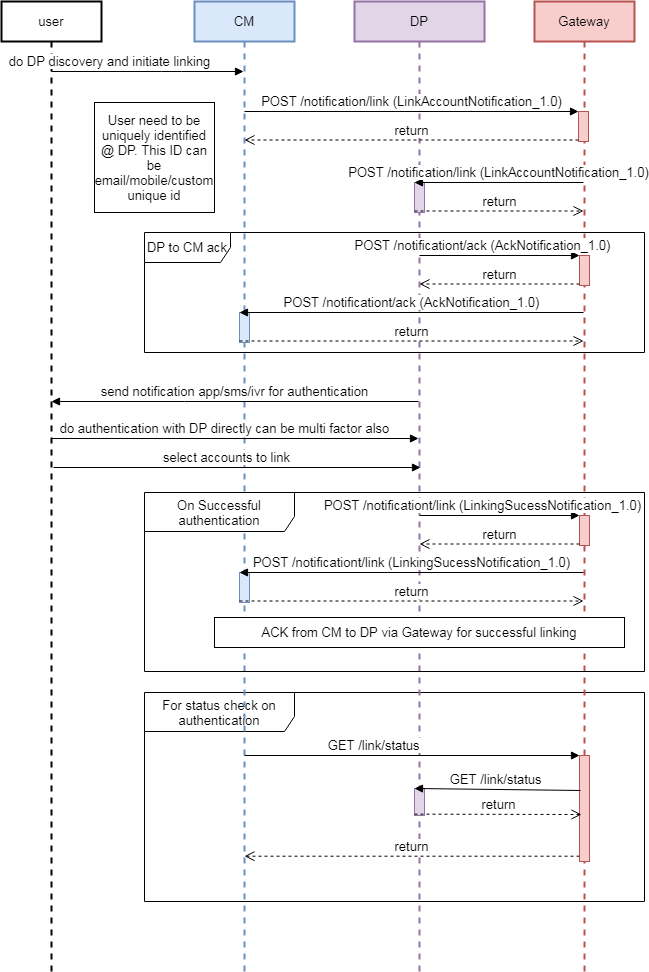

The diagram above was exported from draw.io. Its source (the exported page's mxGraphModel, read from the mxfile embedded in the PNG):
<mxGraphModel dx="868" dy="478" grid="1" gridSize="10" guides="1" tooltips="1" connect="1" arrows="1" fold="1" page="1" pageScale="1" pageWidth="827" pageHeight="1169" math="0" shadow="0">
  <root>
    <mxCell id="0" />
    <mxCell id="1" parent="0" />
    <mxCell id="Pg_meeAKvoVhUf5l7GQy-34" value="For status check on authentication" style="shape=umlFrame;whiteSpace=wrap;html=1;width=150;height=39;fontSize=13;" vertex="1" parent="1">
      <mxGeometry x="190" y="731" width="500" height="209" as="geometry" />
    </mxCell>
    <mxCell id="Pg_meeAKvoVhUf5l7GQy-2" value="DP to CM ack" style="shape=umlFrame;whiteSpace=wrap;html=1;width=86;height=30;fontSize=13;" vertex="1" parent="1">
      <mxGeometry x="190" y="271" width="500" height="120" as="geometry" />
    </mxCell>
    <mxCell id="ZiefCpf9B09AhcNqqk0u-1" value="user" style="shape=umlLifeline;perimeter=lifelinePerimeter;whiteSpace=wrap;html=1;container=1;collapsible=0;recursiveResize=0;outlineConnect=0;strokeWidth=2;fontSize=13;" parent="1" vertex="1">
      <mxGeometry x="47" y="40" width="100" height="970" as="geometry" />
    </mxCell>
    <mxCell id="ZiefCpf9B09AhcNqqk0u-2" value="CM" style="shape=umlLifeline;perimeter=lifelinePerimeter;whiteSpace=wrap;html=1;container=1;collapsible=0;recursiveResize=0;outlineConnect=0;fillColor=#dae8fc;strokeColor=#6c8ebf;strokeWidth=2;fontSize=13;" parent="1" vertex="1">
      <mxGeometry x="240" y="40" width="100" height="970" as="geometry" />
    </mxCell>
    <object label="do DP discovery and initiate linking" id="ZiefCpf9B09AhcNqqk0u-3">
      <mxCell style="html=1;verticalAlign=bottom;endArrow=block;fontSize=13;" parent="1" source="ZiefCpf9B09AhcNqqk0u-1" target="ZiefCpf9B09AhcNqqk0u-2" edge="1">
        <mxGeometry x="-0.3982" width="80" relative="1" as="geometry">
          <mxPoint x="437" y="190" as="sourcePoint" />
          <mxPoint x="517" y="190" as="targetPoint" />
          <Array as="points">
            <mxPoint x="217" y="110" />
          </Array>
          <mxPoint as="offset" />
        </mxGeometry>
      </mxCell>
    </object>
    <mxCell id="xWJ0QLUWpYkjir4_KVs1-1" value="DP" style="shape=umlLifeline;perimeter=lifelinePerimeter;whiteSpace=wrap;html=1;container=1;collapsible=0;recursiveResize=0;outlineConnect=0;fillColor=#e1d5e7;strokeColor=#9673a6;strokeWidth=2;fontSize=13;" parent="1" vertex="1">
      <mxGeometry x="400" y="40" width="130" height="970" as="geometry" />
    </mxCell>
    <mxCell id="rg4pJdDs99T2r-wZsHng-1" value="Gateway" style="shape=umlLifeline;perimeter=lifelinePerimeter;whiteSpace=wrap;html=1;container=1;collapsible=0;recursiveResize=0;outlineConnect=0;fillColor=#f8cecc;strokeColor=#b85450;strokeWidth=2;fontSize=13;" parent="1" vertex="1">
      <mxGeometry x="580" y="40" width="100" height="970" as="geometry" />
    </mxCell>
    <mxCell id="X7WX71Bn_7UFaAhUKWc9-55" value="send notification app/sms/ivr for authentication" style="html=1;verticalAlign=bottom;endArrow=block;rounded=0;fontSize=13;" parent="1" edge="1" target="ZiefCpf9B09AhcNqqk0u-1" source="xWJ0QLUWpYkjir4_KVs1-1">
      <mxGeometry width="80" relative="1" as="geometry">
        <mxPoint x="594" y="530" as="sourcePoint" />
        <mxPoint x="97" y="530" as="targetPoint" />
        <Array as="points">
          <mxPoint x="230" y="440" />
        </Array>
      </mxGeometry>
    </mxCell>
    <mxCell id="X7WX71Bn_7UFaAhUKWc9-62" value="do authentication with DP directly can be multi factor also" style="html=1;verticalAlign=bottom;endArrow=block;rounded=0;fontSize=13;" parent="1" edge="1">
      <mxGeometry x="-0.0572" relative="1" as="geometry">
        <mxPoint x="97" y="477" as="sourcePoint" />
        <mxPoint as="offset" />
        <mxPoint x="464" y="477" as="targetPoint" />
        <Array as="points">
          <mxPoint x="294.5" y="477" />
        </Array>
      </mxGeometry>
    </mxCell>
    <mxCell id="X7WX71Bn_7UFaAhUKWc9-64" value="User need to be uniquely identified @ DP. This ID can be email/mobile/custom unique id" style="text;html=1;fillColor=none;align=center;verticalAlign=middle;whiteSpace=wrap;rounded=0;fontSize=13;strokeColor=#000000;" parent="1" vertex="1">
      <mxGeometry x="140" y="141" width="120" height="110" as="geometry" />
    </mxCell>
    <mxCell id="X7WX71Bn_7UFaAhUKWc9-65" style="edgeStyle=none;rounded=0;orthogonalLoop=1;jettySize=auto;html=1;exitX=0.5;exitY=1;exitDx=0;exitDy=0;fontSize=13;" parent="1" edge="1">
      <mxGeometry relative="1" as="geometry">
        <mxPoint x="550" y="580" as="sourcePoint" />
        <mxPoint x="550" y="580" as="targetPoint" />
      </mxGeometry>
    </mxCell>
    <mxCell id="Pg_meeAKvoVhUf5l7GQy-3" value="" style="html=1;points=[];perimeter=orthogonalPerimeter;fillColor=#e1d5e7;strokeColor=#9673a6;fontSize=13;" vertex="1" parent="1">
      <mxGeometry x="460" y="221" width="10" height="30" as="geometry" />
    </mxCell>
    <mxCell id="Pg_meeAKvoVhUf5l7GQy-4" value="" style="html=1;points=[];perimeter=orthogonalPerimeter;fillColor=#f8cecc;strokeColor=#b85450;fontSize=13;" vertex="1" parent="1">
      <mxGeometry x="624" y="150" width="10" height="30" as="geometry" />
    </mxCell>
    <mxCell id="Pg_meeAKvoVhUf5l7GQy-5" value="" style="html=1;points=[];perimeter=orthogonalPerimeter;fillColor=#f8cecc;strokeColor=#b85450;fontSize=13;" vertex="1" parent="1">
      <mxGeometry x="625" y="294" width="10" height="30" as="geometry" />
    </mxCell>
    <mxCell id="Pg_meeAKvoVhUf5l7GQy-6" value="" style="html=1;points=[];perimeter=orthogonalPerimeter;fillColor=#dae8fc;strokeColor=#6c8ebf;fontSize=13;" vertex="1" parent="1">
      <mxGeometry x="285" y="351" width="10" height="30" as="geometry" />
    </mxCell>
    <mxCell id="Pg_meeAKvoVhUf5l7GQy-7" value="&lt;span style=&quot;font-size: 13px;&quot;&gt;POST /notification/link (LinkAccountNotification_1.0)&lt;/span&gt;" style="html=1;verticalAlign=bottom;endArrow=block;entryX=0;entryY=0;fontSize=13;" edge="1" parent="1" target="Pg_meeAKvoVhUf5l7GQy-4" source="ZiefCpf9B09AhcNqqk0u-2">
      <mxGeometry relative="1" as="geometry">
        <mxPoint x="236" y="163" as="sourcePoint" />
      </mxGeometry>
    </mxCell>
    <mxCell id="Pg_meeAKvoVhUf5l7GQy-8" value="return" style="html=1;verticalAlign=bottom;endArrow=open;dashed=1;endSize=8;exitX=0;exitY=0.95;fontSize=13;" edge="1" parent="1" source="Pg_meeAKvoVhUf5l7GQy-4" target="ZiefCpf9B09AhcNqqk0u-2">
      <mxGeometry relative="1" as="geometry">
        <mxPoint x="236" y="191.5" as="targetPoint" />
      </mxGeometry>
    </mxCell>
    <mxCell id="Pg_meeAKvoVhUf5l7GQy-9" value="&lt;span style=&quot;font-size: 13px&quot;&gt;POST /notification/link&amp;nbsp;&lt;/span&gt;&lt;span style=&quot;font-size: 13px&quot;&gt;(LinkAccountNotification_1.0)&lt;/span&gt;&lt;span style=&quot;font-size: 13px&quot;&gt;&lt;br style=&quot;font-size: 13px&quot;&gt;&lt;/span&gt;" style="html=1;verticalAlign=bottom;endArrow=block;entryX=0;entryY=0;fontSize=13;" edge="1" parent="1" target="Pg_meeAKvoVhUf5l7GQy-3" source="rg4pJdDs99T2r-wZsHng-1">
      <mxGeometry relative="1" as="geometry">
        <mxPoint x="430" y="221" as="sourcePoint" />
      </mxGeometry>
    </mxCell>
    <mxCell id="Pg_meeAKvoVhUf5l7GQy-10" value="return" style="html=1;verticalAlign=bottom;endArrow=open;dashed=1;endSize=8;exitX=0;exitY=0.95;fontSize=13;" edge="1" parent="1" source="Pg_meeAKvoVhUf5l7GQy-3" target="rg4pJdDs99T2r-wZsHng-1">
      <mxGeometry relative="1" as="geometry">
        <mxPoint x="430" y="249.5" as="targetPoint" />
      </mxGeometry>
    </mxCell>
    <mxCell id="Pg_meeAKvoVhUf5l7GQy-11" value="&lt;span style=&quot;font-size: 13px;&quot;&gt;POST /notificationt/ack (AckNotification_1.0)&lt;/span&gt;" style="html=1;verticalAlign=bottom;endArrow=block;entryX=0;entryY=0;fontSize=13;" edge="1" parent="1" target="Pg_meeAKvoVhUf5l7GQy-6" source="rg4pJdDs99T2r-wZsHng-1">
      <mxGeometry relative="1" as="geometry">
        <mxPoint x="429" y="351" as="sourcePoint" />
      </mxGeometry>
    </mxCell>
    <mxCell id="Pg_meeAKvoVhUf5l7GQy-12" value="return" style="html=1;verticalAlign=bottom;endArrow=open;dashed=1;endSize=8;exitX=0;exitY=0.95;fontSize=13;" edge="1" parent="1" source="Pg_meeAKvoVhUf5l7GQy-6" target="rg4pJdDs99T2r-wZsHng-1">
      <mxGeometry relative="1" as="geometry">
        <mxPoint x="429" y="379.5" as="targetPoint" />
      </mxGeometry>
    </mxCell>
    <mxCell id="Pg_meeAKvoVhUf5l7GQy-13" value="&lt;span style=&quot;font-size: 13px;&quot;&gt;POST /notificationt/ack (AckNotification_1.0)&lt;/span&gt;" style="html=1;verticalAlign=bottom;endArrow=block;entryX=0;entryY=0;fontSize=13;" edge="1" parent="1" target="Pg_meeAKvoVhUf5l7GQy-5" source="xWJ0QLUWpYkjir4_KVs1-1">
      <mxGeometry x="-0.2169" relative="1" as="geometry">
        <mxPoint x="589" y="294" as="sourcePoint" />
        <mxPoint as="offset" />
      </mxGeometry>
    </mxCell>
    <mxCell id="Pg_meeAKvoVhUf5l7GQy-14" value="return" style="html=1;verticalAlign=bottom;endArrow=open;dashed=1;endSize=8;exitX=0;exitY=0.95;fontSize=13;" edge="1" parent="1" source="Pg_meeAKvoVhUf5l7GQy-5" target="xWJ0QLUWpYkjir4_KVs1-1">
      <mxGeometry relative="1" as="geometry">
        <mxPoint x="589" y="322.5" as="targetPoint" />
      </mxGeometry>
    </mxCell>
    <mxCell id="Pg_meeAKvoVhUf5l7GQy-15" value="On Successful authentication" style="shape=umlFrame;whiteSpace=wrap;html=1;width=150;height=39;fontSize=13;" vertex="1" parent="1">
      <mxGeometry x="190" y="531" width="500" height="179" as="geometry" />
    </mxCell>
    <mxCell id="Pg_meeAKvoVhUf5l7GQy-16" value="" style="html=1;points=[];perimeter=orthogonalPerimeter;fillColor=#f8cecc;strokeColor=#b85450;fontSize=13;" vertex="1" parent="1">
      <mxGeometry x="625" y="554" width="10" height="30" as="geometry" />
    </mxCell>
    <mxCell id="Pg_meeAKvoVhUf5l7GQy-17" value="" style="html=1;points=[];perimeter=orthogonalPerimeter;fillColor=#dae8fc;strokeColor=#6c8ebf;fontSize=13;" vertex="1" parent="1">
      <mxGeometry x="285" y="611" width="10" height="30" as="geometry" />
    </mxCell>
    <mxCell id="Pg_meeAKvoVhUf5l7GQy-18" value="&lt;span style=&quot;font-size: 13px&quot;&gt;POST /notificationt/link (LinkingSucessNotification_1.0)&lt;/span&gt;" style="html=1;verticalAlign=bottom;endArrow=block;entryX=0;entryY=0;fontSize=13;" edge="1" parent="1" target="Pg_meeAKvoVhUf5l7GQy-17">
      <mxGeometry relative="1" as="geometry">
        <mxPoint x="629" y="611" as="sourcePoint" />
      </mxGeometry>
    </mxCell>
    <mxCell id="Pg_meeAKvoVhUf5l7GQy-19" value="return" style="html=1;verticalAlign=bottom;endArrow=open;dashed=1;endSize=8;exitX=0;exitY=0.95;fontSize=13;" edge="1" parent="1" source="Pg_meeAKvoVhUf5l7GQy-17">
      <mxGeometry relative="1" as="geometry">
        <mxPoint x="629" y="639.5" as="targetPoint" />
      </mxGeometry>
    </mxCell>
    <mxCell id="Pg_meeAKvoVhUf5l7GQy-20" value="&lt;span style=&quot;font-size: 13px&quot;&gt;POST /notificationt/link (LinkingSucessNotification_1.0)&lt;/span&gt;" style="html=1;verticalAlign=bottom;endArrow=block;entryX=0;entryY=0;fontSize=13;" edge="1" parent="1" target="Pg_meeAKvoVhUf5l7GQy-16">
      <mxGeometry x="-0.2169" relative="1" as="geometry">
        <mxPoint x="465" y="554" as="sourcePoint" />
        <mxPoint as="offset" />
      </mxGeometry>
    </mxCell>
    <mxCell id="Pg_meeAKvoVhUf5l7GQy-21" value="return" style="html=1;verticalAlign=bottom;endArrow=open;dashed=1;endSize=8;exitX=0;exitY=0.95;fontSize=13;" edge="1" parent="1" source="Pg_meeAKvoVhUf5l7GQy-16">
      <mxGeometry relative="1" as="geometry">
        <mxPoint x="465" y="582.5" as="targetPoint" />
      </mxGeometry>
    </mxCell>
    <mxCell id="Pg_meeAKvoVhUf5l7GQy-23" value="ACK from CM to DP via Gateway for successful linking" style="rounded=0;whiteSpace=wrap;html=1;fontSize=13;strokeColor=#000000;" vertex="1" parent="1">
      <mxGeometry x="260" y="656" width="410" height="30" as="geometry" />
    </mxCell>
    <mxCell id="Pg_meeAKvoVhUf5l7GQy-33" style="edgeStyle=none;rounded=0;orthogonalLoop=1;jettySize=auto;html=1;exitX=0.5;exitY=1;exitDx=0;exitDy=0;fontSize=13;" edge="1" parent="1">
      <mxGeometry relative="1" as="geometry">
        <mxPoint x="550" y="820" as="sourcePoint" />
        <mxPoint x="550" y="820" as="targetPoint" />
      </mxGeometry>
    </mxCell>
    <mxCell id="Pg_meeAKvoVhUf5l7GQy-35" value="" style="html=1;points=[];perimeter=orthogonalPerimeter;fillColor=#f8cecc;strokeColor=#b85450;fontSize=13;" vertex="1" parent="1">
      <mxGeometry x="625" y="794" width="10" height="106" as="geometry" />
    </mxCell>
    <mxCell id="Pg_meeAKvoVhUf5l7GQy-36" value="" style="html=1;points=[];perimeter=orthogonalPerimeter;fillColor=#e1d5e7;strokeColor=#9673a6;fontSize=13;" vertex="1" parent="1">
      <mxGeometry x="460" y="827" width="10" height="27" as="geometry" />
    </mxCell>
    <mxCell id="Pg_meeAKvoVhUf5l7GQy-37" value="GET /link/status&amp;nbsp;" style="html=1;verticalAlign=bottom;endArrow=block;entryX=0;entryY=0;fontSize=13;exitX=0.1;exitY=0.33;exitDx=0;exitDy=0;exitPerimeter=0;" edge="1" parent="1" target="Pg_meeAKvoVhUf5l7GQy-36" source="Pg_meeAKvoVhUf5l7GQy-35">
      <mxGeometry relative="1" as="geometry">
        <mxPoint x="620" y="827" as="sourcePoint" />
      </mxGeometry>
    </mxCell>
    <mxCell id="Pg_meeAKvoVhUf5l7GQy-38" value="return" style="html=1;verticalAlign=bottom;endArrow=open;dashed=1;endSize=8;exitX=0;exitY=0.95;fontSize=13;" edge="1" parent="1" source="Pg_meeAKvoVhUf5l7GQy-36">
      <mxGeometry relative="1" as="geometry">
        <mxPoint x="627" y="853" as="targetPoint" />
      </mxGeometry>
    </mxCell>
    <mxCell id="Pg_meeAKvoVhUf5l7GQy-39" value="&lt;span style=&quot;font-size: 13px&quot;&gt;GET /link/status&amp;nbsp;&lt;/span&gt;" style="html=1;verticalAlign=bottom;endArrow=block;entryX=0;entryY=0;fontSize=13;" edge="1" parent="1" target="Pg_meeAKvoVhUf5l7GQy-35" source="ZiefCpf9B09AhcNqqk0u-2">
      <mxGeometry x="-0.2169" relative="1" as="geometry">
        <mxPoint x="465" y="794" as="sourcePoint" />
        <mxPoint as="offset" />
      </mxGeometry>
    </mxCell>
    <mxCell id="Pg_meeAKvoVhUf5l7GQy-40" value="return" style="html=1;verticalAlign=bottom;endArrow=open;dashed=1;endSize=8;exitX=0;exitY=0.95;fontSize=13;" edge="1" parent="1" source="Pg_meeAKvoVhUf5l7GQy-35" target="ZiefCpf9B09AhcNqqk0u-2">
      <mxGeometry relative="1" as="geometry">
        <mxPoint x="465" y="894.7" as="targetPoint" />
      </mxGeometry>
    </mxCell>
    <mxCell id="Pg_meeAKvoVhUf5l7GQy-42" value="select accounts to link" style="html=1;verticalAlign=bottom;endArrow=block;rounded=0;fontSize=13;" edge="1" parent="1">
      <mxGeometry x="-0.0572" relative="1" as="geometry">
        <mxPoint x="99" y="506" as="sourcePoint" />
        <mxPoint as="offset" />
        <mxPoint x="466" y="506" as="targetPoint" />
        <Array as="points">
          <mxPoint x="296.5" y="506" />
        </Array>
      </mxGeometry>
    </mxCell>
  </root>
</mxGraphModel>